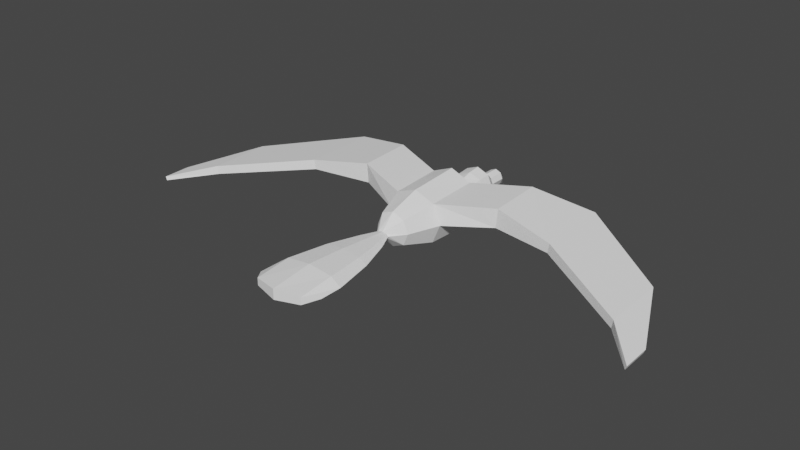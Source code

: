# Source: bird.blend  (saved by Blender 3.6.11; exported with 4.5.12 LTS)
import bpy
from mathutils import Matrix  # noqa: F401  (used for matrix-valued properties, if any)

bpy.ops.wm.read_factory_settings(use_empty=True)
scene = bpy.context.scene
scene.name = 'Scene'

# ---- collections
col_collection = bpy.data.collections.new('Collection'); scene.collection.children.link(col_collection)

# ---- materials (node trees are filled in below, after node groups)
mat_material_001 = bpy.data.materials.new('Material.001')
mat_material_001.use_transparent_shadow = False

# ---- material node trees
mat_material_001.use_nodes = True; mat_material_001.node_tree.nodes.clear()
_N = mat_material_001.node_tree.nodes; _L = mat_material_001.node_tree.links
n0 = _N.new('ShaderNodeBsdfPrincipled'); n0.name = 'Principled BSDF'; n0.location = (10, 300)
n0.distribution = 'GGX'
n0.subsurface_method = 'RANDOM_WALK_SKIN'
n0.inputs[0].default_value = (1.0, 1.0, 1.0, 1.0)
n0.inputs[3].default_value = 1.45
n0.inputs[27].default_value = (0.0, 0.0, 0.0, 1.0)
n0.inputs[28].default_value = 1.0
n1 = _N.new('ShaderNodeOutputMaterial'); n1.name = 'Material Output'; n1.location = (300, 300)
_L.new(n0.outputs[0], n1.inputs[0])
n1.is_active_output = True

# ---- world
world_world = bpy.data.worlds.new('World'); scene.world = world_world
world_world.use_nodes = True; world_world.node_tree.nodes.clear()
_N = world_world.node_tree.nodes; _L = world_world.node_tree.links
n0 = _N.new('ShaderNodeOutputWorld'); n0.name = 'World Output'; n0.location = (300, 300)
n1 = _N.new('ShaderNodeBackground'); n1.name = 'Background'; n1.location = (10, 300)
n1.inputs[0].default_value = (0.05088, 0.05088, 0.05088, 1.0)
_L.new(n1.outputs[0], n0.inputs[0])
n0.is_active_output = True
world_world.color = (0.05088, 0.05088, 0.05088)
world_world.use_sun_shadow = False
world_world.sun_shadow_jitter_overblur = 0.0

# ---- meshes
me_cylinder_001 = bpy.data.meshes.new('Cylinder.001')
me_cylinder_001.from_pydata([(0.0, 1.063, -1.063), (0.0, 1.063, 1.063), (0.7519, 0.7519, -1.063), (0.7519, 0.7519, 1.063), (1.063, 0.0, -1.063), (1.063, 0.0, 1.063), (0.7519, -0.7519, -1.063), (0.7519, -0.7519, 1.063), (0.0, -1.063, -1.063), (0.0, -1.063, 1.063), (-0.7519, -0.7519, -1.063), (-0.7519, -0.7519, 1.063), (-1.063, 0.0, -1.063), (-1.063, 0.0, 1.063), (-0.7519, 0.7519, -1.063), (-0.7519, 0.7519, 1.063), (0.0, 1.063, -1.063), (0.7519, 0.7519, -1.063), (1.063, 0.0, -1.063), (0.7519, -0.7519, -1.063), (0.0, -1.063, -1.063), (-0.7519, -0.7519, -1.063), (-1.063, 0.0, -1.063), (-0.7519, 0.7519, -1.063), (3.911e-09, -1.099, -2.44), (0.1192, -1.148, -2.44), (0.1685, -1.268, -2.44), (0.1192, -1.387, -2.44), (3.911e-09, -1.436, -2.44), (-0.1192, -1.387, -2.44), (-0.1685, -1.268, -2.44), (-0.1192, -1.148, -2.44), (1.616, 2.109, 2.963), (0.0, 2.76, 2.963), (2.267, 0.5382, 2.963), (1.616, -1.033, 2.963), (0.0, -1.683, 2.963), (-1.616, -1.033, 2.963), (-2.267, 0.5382, 2.963), (-1.616, 2.109, 2.963), (1.591, 1.985, 4.63), (0.0, 2.585, 4.63), (2.19, 0.5382, 4.63), (1.591, -0.909, 4.63), (0.0, -1.508, 4.63), (-1.591, -0.909, 4.63), (-2.19, 0.5382, 4.63), (-1.591, 1.985, 4.63), (1.486, 1.699, 6.166), (0.0, 2.179, 6.166), (1.967, 0.5382, 6.166), (1.486, -0.6222, 6.166), (0.0, -1.103, 6.166), (-1.486, -0.6222, 6.166), (-1.967, 0.5382, 6.166), (-1.486, 1.699, 6.166), (2.77, 3.322, 8.4), (0.0, 4.474, 8.4), (3.922, 0.5394, 8.4), (2.77, -2.243, 8.4), (0.0, -3.395, 8.4), (-2.77, -2.243, 8.4), (-3.922, 0.5394, 8.4), (-2.77, 3.322, 8.4), (2.688, 3.063, 15.43), (0.0, 4.109, 15.43), (3.734, 0.5394, 15.43), (2.688, -1.985, 15.43), (0.0, -3.03, 15.43), (-2.688, -1.985, 15.43), (-3.734, 0.5394, 15.43), (-2.688, 3.063, 15.43), (1.602, 2.142, 19.55), (2.813e-07, 2.805, 19.55), (2.266, 0.5394, 19.55), (1.602, -1.063, 19.55), (2.813e-07, -1.727, 19.55), (-1.602, -1.063, 19.55), (-2.266, 0.5394, 19.55), (-1.602, 2.142, 19.55), (0.5986, 0.7989, 21.4), (0.0, 0.9033, 21.4), (0.8466, 0.5469, 21.4), (0.5986, 0.2949, 21.4), (0.0, 0.1906, 21.4), (-0.5986, 0.2949, 21.4), (-0.8466, 0.5469, 21.4), (-0.5986, 0.7989, 21.4), (1.38, 0.9486, 23.76), (0.0, 1.115, 23.76), (1.952, 0.5469, 23.76), (1.38, 0.1452, 23.76), (0.0, -0.02113, 23.76), (-1.38, 0.1452, 23.76), (-1.952, 0.5469, 23.76), (-1.38, 0.9486, 23.76), (2.433, 1.255, 28.13), (0.0, 1.548, 28.13), (3.441, 0.5469, 28.13), (2.433, -0.1611, 28.13), (0.0, -0.4543, 28.13), (-2.433, -0.1611, 28.13), (-3.441, 0.5469, 28.13), (-2.433, 1.255, 28.13), (3.194, 1.476, 33.48), (0.0, 1.861, 33.48), (4.517, 0.5469, 33.48), (3.194, -0.3825, 33.48), (0.0, -0.7675, 33.48), (-3.194, -0.3825, 33.48), (-4.517, 0.5469, 33.48), (-3.194, 1.476, 33.48), (3.194, 1.016, 38.14), (0.0, 1.211, 38.96), (4.517, 0.5469, 36.41), (3.194, 0.07734, 38.14), (0.0, -0.1172, 38.96), (-3.194, 0.07734, 38.14), (-4.517, 0.5469, 36.41), (-3.194, 1.016, 38.14), (3.922, 0.5394, 8.4), (2.77, 3.322, 8.4), (-2.77, 3.322, 8.4), (-3.922, 0.5394, 8.4), (3.734, 0.5394, 15.43), (2.688, 3.063, 15.43), (-2.688, 3.063, 15.43), (-3.734, 0.5394, 15.43), (3.922, 0.5394, 8.4), (2.77, 3.322, 8.4), (-2.77, 3.322, 8.4), (-3.922, 0.5394, 8.4), (3.734, 0.5394, 15.43), (2.688, 3.063, 15.43), (-2.688, 3.063, 15.43), (-3.734, 0.5394, 15.43), (9.718, 1.168, 5.682), (9.955, 3.951, 5.682), (-9.955, 3.951, 5.682), (-9.718, 1.168, 5.682), (9.757, 1.168, 12.71), (9.972, 3.692, 12.71), (-9.972, 3.692, 12.71), (-9.757, 1.168, 12.71), (17.62, 1.17, 4.304), (17.85, 2.538, 4.304), (-17.85, 2.538, 4.304), (-17.62, 1.17, 4.304), (17.66, 1.17, 14.0), (17.87, 2.411, 14.0), (-17.87, 2.411, 14.0), (-17.66, 1.17, 14.0), (29.49, -0.7905, 11.91), (29.7, 0.3799, 11.91), (-29.7, 0.3799, 11.91), (-29.49, -0.7905, 11.91), (29.53, -0.7905, 20.21), (29.71, 0.2712, 20.21), (-29.71, 0.2712, 20.21), (-29.53, -0.7905, 20.21), (33.96, -1.258, 21.52), (34.17, -0.7308, 21.52), (-34.17, -0.7308, 21.52), (-33.96, -1.258, 21.52), (34.0, -1.258, 25.21), (34.18, -0.7798, 25.21), (-34.18, -0.7798, 25.21), (-34.0, -1.258, 25.21)], [], [(0, 1, 3, 2), (2, 3, 5, 4), (4, 5, 7, 6), (6, 7, 9, 8), (8, 9, 11, 10), (10, 11, 13, 12), (5, 3, 32, 34), (12, 13, 15, 14), (14, 15, 1, 0), (4, 6, 19, 18), (21, 22, 30, 29), (10, 12, 22, 21), (6, 8, 20, 19), (12, 14, 23, 22), (2, 4, 18, 17), (8, 10, 21, 20), (14, 0, 16, 23), (0, 2, 17, 16), (24, 25, 26, 27, 28, 29, 30, 31), (19, 20, 28, 27), (17, 18, 26, 25), (22, 23, 31, 30), (20, 21, 29, 28), (18, 19, 27, 26), (16, 17, 25, 24), (23, 16, 24, 31), (39, 38, 46, 47), (11, 9, 36, 37), (1, 15, 39, 33), (3, 1, 33, 32), (7, 5, 34, 35), (13, 11, 37, 38), (9, 7, 35, 36), (15, 13, 38, 39), (42, 40, 48, 50), (37, 36, 44, 45), (35, 34, 42, 43), (32, 33, 41, 40), (33, 39, 47, 41), (38, 37, 45, 46), (36, 35, 43, 44), (34, 32, 40, 42), (49, 55, 63, 57), (47, 46, 54, 55), (45, 44, 52, 53), (43, 42, 50, 51), (40, 41, 49, 48), (41, 47, 55, 49), (46, 45, 53, 54), (44, 43, 51, 52), (59, 58, 66, 67), (54, 53, 61, 62), (52, 51, 59, 60), (50, 48, 56, 58), (55, 54, 62, 63), (53, 52, 60, 61), (51, 50, 58, 59), (48, 49, 57, 56), (71, 70, 78, 79), (56, 57, 65, 64), (57, 63, 71, 65), (62, 61, 69, 70), (60, 59, 67, 68), (58, 56, 121, 120), (56, 64, 125, 121), (61, 60, 68, 69), (75, 74, 82, 83), (69, 68, 76, 77), (67, 66, 74, 75), (64, 65, 73, 72), (65, 71, 79, 73), (70, 69, 77, 78), (68, 67, 75, 76), (66, 64, 72, 74), (81, 87, 95, 89), (72, 73, 81, 80), (73, 79, 87, 81), (78, 77, 85, 86), (76, 75, 83, 84), (74, 72, 80, 82), (79, 78, 86, 87), (77, 76, 84, 85), (93, 92, 100, 101), (86, 85, 93, 94), (84, 83, 91, 92), (82, 80, 88, 90), (87, 86, 94, 95), (85, 84, 92, 93), (83, 82, 90, 91), (80, 81, 89, 88), (103, 102, 110, 111), (91, 90, 98, 99), (88, 89, 97, 96), (89, 95, 103, 97), (94, 93, 101, 102), (92, 91, 99, 100), (90, 88, 96, 98), (95, 94, 102, 103), (110, 109, 117, 118), (101, 100, 108, 109), (99, 98, 106, 107), (96, 97, 105, 104), (97, 103, 111, 105), (102, 101, 109, 110), (100, 99, 107, 108), (98, 96, 104, 106), (117, 119, 118), (108, 107, 115, 116), (106, 104, 112, 114), (111, 110, 118, 119), (109, 108, 116, 117), (107, 106, 114, 115), (104, 105, 113, 112), (105, 111, 119, 113), (113, 119, 117, 116), (114, 112, 115), (112, 113, 116, 115), (124, 120, 128, 132), (126, 122, 130, 134), (62, 70, 127, 123), (71, 63, 122, 126), (63, 62, 123, 122), (64, 66, 124, 125), (66, 58, 120, 124), (70, 71, 126, 127), (135, 134, 142, 143), (129, 133, 141, 137), (125, 124, 132, 133), (120, 121, 129, 128), (123, 127, 135, 131), (121, 125, 133, 129), (127, 126, 134, 135), (122, 123, 131, 130), (139, 143, 151, 147), (136, 137, 145, 144), (130, 131, 139, 138), (134, 130, 138, 142), (132, 128, 136, 140), (133, 132, 140, 141), (128, 129, 137, 136), (131, 135, 143, 139), (148, 144, 152, 156), (150, 146, 154, 158), (137, 141, 149, 145), (143, 142, 150, 151), (138, 139, 147, 146), (142, 138, 146, 150), (140, 136, 144, 148), (141, 140, 148, 149), (158, 154, 162, 166), (154, 155, 163, 162), (149, 148, 156, 157), (144, 145, 153, 152), (147, 151, 159, 155), (145, 149, 157, 153), (151, 150, 158, 159), (146, 147, 155, 154), (160, 161, 165, 164), (162, 163, 167, 166), (156, 152, 160, 164), (157, 156, 164, 165), (152, 153, 161, 160), (155, 159, 167, 163), (153, 157, 165, 161), (159, 158, 166, 167)])
_uv = me_cylinder_001.uv_layers.new(name='UVMap')
_uv.uv.foreach_set('vector', [1.0, 0.5, 1.0, 1.0, 0.875, 1.0, 0.875, 0.5, 0.875, 0.5, 0.875, 1.0, 0.75, 1.0, 0.75, 0.5, 0.75, 0.5, 0.75, 1.0, 0.625, 1.0, 0.625, 0.5, 0.625, 0.5, 0.625, 1.0, 0.5, 1.0, 0.5, 0.5, 0.5, 0.5, 0.5, 1.0, 0.375, 1.0, 0.375, 0.5, 0.375, 0.5, 0.375, 1.0, 0.25, 1.0, 0.25, 0.5, 0.75, 1.0, 0.875, 1.0, 0.875, 1.0, 0.75, 1.0, 0.25, 0.5, 0.25, 1.0, 0.125, 1.0, 0.125, 0.5, 0.125, 0.5, 0.125, 1.0, 0.0, 1.0, 0.0, 0.5, 0.75, 0.5, 0.625, 0.5, 0.625, 0.5, 0.75, 0.5, 0.375, 0.5, 0.25, 0.5, 0.25, 0.5, 0.375, 0.5, 0.375, 0.5, 0.25, 0.5, 0.25, 0.5, 0.375, 0.5, 0.625, 0.5, 0.5, 0.5, 0.5, 0.5, 0.625, 0.5, 0.25, 0.5, 0.125, 0.5, 0.125, 0.5, 0.25, 0.5, 0.875, 0.5, 0.75, 0.5, 0.75, 0.5, 0.875, 0.5, 0.5, 0.5, 0.375, 0.5, 0.375, 0.5, 0.5, 0.5, 0.125, 0.5, 0.0, 0.5, 0.0, 0.5, 0.125, 0.5, 1.0, 0.5, 0.875, 0.5, 0.875, 0.5, 1.0, 0.5, 0.75, 0.49, 0.9197, 0.4197, 0.99, 0.25, 0.9197, 0.08029, 0.75, 0.01, 0.5803, 0.08029, 0.51, 0.25, 0.5803, 0.4197, 0.625, 0.5, 0.5, 0.5, 0.5, 0.5, 0.625, 0.5, 0.875, 0.5, 0.75, 0.5, 0.75, 0.5, 0.875, 0.5, 0.25, 0.5, 0.125, 0.5, 0.125, 0.5, 0.25, 0.5, 0.5, 0.5, 0.375, 0.5, 0.375, 0.5, 0.5, 0.5, 0.75, 0.5, 0.625, 0.5, 0.625, 0.5, 0.75, 0.5, 1.0, 0.5, 0.875, 0.5, 0.875, 0.5, 1.0, 0.5, 0.125, 0.5, 0.0, 0.5, 0.0, 0.5, 0.125, 0.5, 0.125, 1.0, 0.25, 1.0, 0.25, 1.0, 0.125, 1.0, 0.375, 1.0, 0.5, 1.0, 0.5, 1.0, 0.375, 1.0, 0.0, 1.0, 0.125, 1.0, 0.125, 1.0, 0.0, 1.0, 0.875, 1.0, 1.0, 1.0, 1.0, 1.0, 0.875, 1.0, 0.625, 1.0, 0.75, 1.0, 0.75, 1.0, 0.625, 1.0, 0.25, 1.0, 0.375, 1.0, 0.375, 1.0, 0.25, 1.0, 0.5, 1.0, 0.625, 1.0, 0.625, 1.0, 0.5, 1.0, 0.125, 1.0, 0.25, 1.0, 0.25, 1.0, 0.125, 1.0, 0.75, 1.0, 0.875, 1.0, 0.875, 1.0, 0.75, 1.0, 0.375, 1.0, 0.5, 1.0, 0.5, 1.0, 0.375, 1.0, 0.625, 1.0, 0.75, 1.0, 0.75, 1.0, 0.625, 1.0, 0.875, 1.0, 1.0, 1.0, 1.0, 1.0, 0.875, 1.0, 0.0, 1.0, 0.125, 1.0, 0.125, 1.0, 0.0, 1.0, 0.25, 1.0, 0.375, 1.0, 0.375, 1.0, 0.25, 1.0, 0.5, 1.0, 0.625, 1.0, 0.625, 1.0, 0.5, 1.0, 0.75, 1.0, 0.875, 1.0, 0.875, 1.0, 0.75, 1.0, 0.0, 1.0, 0.125, 1.0, 0.125, 1.0, 0.0, 1.0, 0.125, 1.0, 0.25, 1.0, 0.25, 1.0, 0.125, 1.0, 0.375, 1.0, 0.5, 1.0, 0.5, 1.0, 0.375, 1.0, 0.625, 1.0, 0.75, 1.0, 0.75, 1.0, 0.625, 1.0, 0.875, 1.0, 1.0, 1.0, 1.0, 1.0, 0.875, 1.0, 0.0, 1.0, 0.125, 1.0, 0.125, 1.0, 0.0, 1.0, 0.25, 1.0, 0.375, 1.0, 0.375, 1.0, 0.25, 1.0, 0.5, 1.0, 0.625, 1.0, 0.625, 1.0, 0.5, 1.0, 0.625, 1.0, 0.75, 1.0, 0.75, 1.0, 0.625, 1.0, 0.25, 1.0, 0.375, 1.0, 0.375, 1.0, 0.25, 1.0, 0.5, 1.0, 0.625, 1.0, 0.625, 1.0, 0.5, 1.0, 0.75, 1.0, 0.875, 1.0, 0.875, 1.0, 0.75, 1.0, 0.125, 1.0, 0.25, 1.0, 0.25, 1.0, 0.125, 1.0, 0.375, 1.0, 0.5, 1.0, 0.5, 1.0, 0.375, 1.0, 0.625, 1.0, 0.75, 1.0, 0.75, 1.0, 0.625, 1.0, 0.875, 1.0, 1.0, 1.0, 1.0, 1.0, 0.875, 1.0, 0.125, 1.0, 0.25, 1.0, 0.25, 1.0, 0.125, 1.0, 0.875, 1.0, 1.0, 1.0, 1.0, 1.0, 0.875, 1.0, 0.0, 1.0, 0.125, 1.0, 0.125, 1.0, 0.0, 1.0, 0.25, 1.0, 0.375, 1.0, 0.375, 1.0, 0.25, 1.0, 0.5, 1.0, 0.625, 1.0, 0.625, 1.0, 0.5, 1.0, 0.75, 1.0, 0.875, 1.0, 0.875, 1.0, 0.75, 1.0, 0.875, 1.0, 0.875, 1.0, 0.875, 1.0, 0.875, 1.0, 0.375, 1.0, 0.5, 1.0, 0.5, 1.0, 0.375, 1.0, 0.625, 1.0, 0.75, 1.0, 0.75, 1.0, 0.625, 1.0, 0.375, 1.0, 0.5, 1.0, 0.5, 1.0, 0.375, 1.0, 0.625, 1.0, 0.75, 1.0, 0.75, 1.0, 0.625, 1.0, 0.875, 1.0, 1.0, 1.0, 1.0, 1.0, 0.875, 1.0, 0.0, 1.0, 0.125, 1.0, 0.125, 1.0, 0.0, 1.0, 0.25, 1.0, 0.375, 1.0, 0.375, 1.0, 0.25, 1.0, 0.5, 1.0, 0.625, 1.0, 0.625, 1.0, 0.5, 1.0, 0.75, 1.0, 0.875, 1.0, 0.875, 1.0, 0.75, 1.0, 0.0, 1.0, 0.125, 1.0, 0.125, 1.0, 0.0, 1.0, 0.875, 1.0, 1.0, 1.0, 1.0, 1.0, 0.875, 1.0, 0.0, 1.0, 0.125, 1.0, 0.125, 1.0, 0.0, 1.0, 0.25, 1.0, 0.375, 1.0, 0.375, 1.0, 0.25, 1.0, 0.5, 1.0, 0.625, 1.0, 0.625, 1.0, 0.5, 1.0, 0.75, 1.0, 0.875, 1.0, 0.875, 1.0, 0.75, 1.0, 0.125, 1.0, 0.25, 1.0, 0.25, 1.0, 0.125, 1.0, 0.375, 1.0, 0.5, 1.0, 0.5, 1.0, 0.375, 1.0, 0.375, 1.0, 0.5, 1.0, 0.5, 1.0, 0.375, 1.0, 0.25, 1.0, 0.375, 1.0, 0.375, 1.0, 0.25, 1.0, 0.5, 1.0, 0.625, 1.0, 0.625, 1.0, 0.5, 1.0, 0.75, 1.0, 0.875, 1.0, 0.875, 1.0, 0.75, 1.0, 0.125, 1.0, 0.25, 1.0, 0.25, 1.0, 0.125, 1.0, 0.375, 1.0, 0.5, 1.0, 0.5, 1.0, 0.375, 1.0, 0.625, 1.0, 0.75, 1.0, 0.75, 1.0, 0.625, 1.0, 0.875, 1.0, 1.0, 1.0, 1.0, 1.0, 0.875, 1.0, 0.125, 1.0, 0.25, 1.0, 0.25, 1.0, 0.125, 1.0, 0.625, 1.0, 0.75, 1.0, 0.75, 1.0, 0.625, 1.0, 0.875, 1.0, 1.0, 1.0, 1.0, 1.0, 0.875, 1.0, 0.0, 1.0, 0.125, 1.0, 0.125, 1.0, 0.0, 1.0, 0.25, 1.0, 0.375, 1.0, 0.375, 1.0, 0.25, 1.0, 0.5, 1.0, 0.625, 1.0, 0.625, 1.0, 0.5, 1.0, 0.75, 1.0, 0.875, 1.0, 0.875, 1.0, 0.75, 1.0, 0.125, 1.0, 0.25, 1.0, 0.25, 1.0, 0.125, 1.0, 0.25, 1.0, 0.375, 1.0, 0.375, 1.0, 0.25, 1.0, 0.375, 1.0, 0.5, 1.0, 0.5, 1.0, 0.375, 1.0, 0.625, 1.0, 0.75, 1.0, 0.75, 1.0, 0.625, 1.0, 0.875, 1.0, 1.0, 1.0, 1.0, 1.0, 0.875, 1.0, 0.0, 1.0, 0.125, 1.0, 0.125, 1.0, 0.0, 1.0, 0.25, 1.0, 0.375, 1.0, 0.375, 1.0, 0.25, 1.0, 0.5, 1.0, 0.625, 1.0, 0.625, 1.0, 0.5, 1.0, 0.75, 1.0, 0.875, 1.0, 0.875, 1.0, 0.75, 1.0, 0.08029, 0.08029, 0.08029, 0.4197, 0.01, 0.25, 0.5, 1.0, 0.625, 1.0, 0.625, 1.0, 0.5, 1.0, 0.75, 1.0, 0.875, 1.0, 0.875, 1.0, 0.75, 1.0, 0.125, 1.0, 0.25, 1.0, 0.25, 1.0, 0.125, 1.0, 0.375, 1.0, 0.5, 1.0, 0.5, 1.0, 0.375, 1.0, 0.625, 1.0, 0.75, 1.0, 0.75, 1.0, 0.625, 1.0, 0.875, 1.0, 1.0, 1.0, 1.0, 1.0, 0.875, 1.0, 0.0, 1.0, 0.125, 1.0, 0.125, 1.0, 0.0, 1.0, 0.25, 0.49, 0.08029, 0.4197, 0.08029, 0.08029, 0.25, 0.01, 0.49, 0.25, 0.4197, 0.4197, 0.4197, 0.08029, 0.4197, 0.4197, 0.25, 0.49, 0.25, 0.01, 0.4197, 0.08029, 0.75, 1.0, 0.75, 1.0, 0.75, 1.0, 0.75, 1.0, 0.125, 1.0, 0.125, 1.0, 0.125, 1.0, 0.125, 1.0, 0.25, 1.0, 0.25, 1.0, 0.25, 1.0, 0.25, 1.0, 0.125, 1.0, 0.125, 1.0, 0.125, 1.0, 0.125, 1.0, 0.125, 1.0, 0.25, 1.0, 0.25, 1.0, 0.125, 1.0, 0.875, 1.0, 0.75, 1.0, 0.75, 1.0, 0.875, 1.0, 0.75, 1.0, 0.75, 1.0, 0.75, 1.0, 0.75, 1.0, 0.25, 1.0, 0.125, 1.0, 0.125, 1.0, 0.25, 1.0, 0.25, 1.0, 0.125, 1.0, 0.125, 1.0, 0.25, 1.0, 0.875, 1.0, 0.875, 1.0, 0.875, 1.0, 0.875, 1.0, 0.875, 1.0, 0.75, 1.0, 0.75, 1.0, 0.875, 1.0, 0.75, 1.0, 0.875, 1.0, 0.875, 1.0, 0.75, 1.0, 0.25, 1.0, 0.25, 1.0, 0.25, 1.0, 0.25, 1.0, 0.875, 1.0, 0.875, 1.0, 0.875, 1.0, 0.875, 1.0, 0.25, 1.0, 0.125, 1.0, 0.125, 1.0, 0.25, 1.0, 0.125, 1.0, 0.25, 1.0, 0.25, 1.0, 0.125, 1.0, 0.25, 1.0, 0.25, 1.0, 0.25, 1.0, 0.25, 1.0, 0.75, 1.0, 0.875, 1.0, 0.875, 1.0, 0.75, 1.0, 0.125, 1.0, 0.25, 1.0, 0.25, 1.0, 0.125, 1.0, 0.125, 1.0, 0.125, 1.0, 0.125, 1.0, 0.125, 1.0, 0.75, 1.0, 0.75, 1.0, 0.75, 1.0, 0.75, 1.0, 0.875, 1.0, 0.75, 1.0, 0.75, 1.0, 0.875, 1.0, 0.75, 1.0, 0.875, 1.0, 0.875, 1.0, 0.75, 1.0, 0.25, 1.0, 0.25, 1.0, 0.25, 1.0, 0.25, 1.0, 0.75, 1.0, 0.75, 1.0, 0.75, 1.0, 0.75, 1.0, 0.125, 1.0, 0.125, 1.0, 0.125, 1.0, 0.125, 1.0, 0.875, 1.0, 0.875, 1.0, 0.875, 1.0, 0.875, 1.0, 0.25, 1.0, 0.125, 1.0, 0.125, 1.0, 0.25, 1.0, 0.125, 1.0, 0.25, 1.0, 0.25, 1.0, 0.125, 1.0, 0.125, 1.0, 0.125, 1.0, 0.125, 1.0, 0.125, 1.0, 0.75, 1.0, 0.75, 1.0, 0.75, 1.0, 0.75, 1.0, 0.875, 1.0, 0.75, 1.0, 0.75, 1.0, 0.875, 1.0, 0.125, 1.0, 0.125, 1.0, 0.125, 1.0, 0.125, 1.0, 0.125, 1.0, 0.25, 1.0, 0.25, 1.0, 0.125, 1.0, 0.875, 1.0, 0.75, 1.0, 0.75, 1.0, 0.875, 1.0, 0.75, 1.0, 0.875, 1.0, 0.875, 1.0, 0.75, 1.0, 0.25, 1.0, 0.25, 1.0, 0.25, 1.0, 0.25, 1.0, 0.875, 1.0, 0.875, 1.0, 0.875, 1.0, 0.875, 1.0, 0.25, 1.0, 0.125, 1.0, 0.125, 1.0, 0.25, 1.0, 0.125, 1.0, 0.25, 1.0, 0.25, 1.0, 0.125, 1.0, 0.75, 1.0, 0.875, 1.0, 0.875, 1.0, 0.75, 1.0, 0.125, 1.0, 0.25, 1.0, 0.25, 1.0, 0.125, 1.0, 0.75, 1.0, 0.75, 1.0, 0.75, 1.0, 0.75, 1.0, 0.875, 1.0, 0.75, 1.0, 0.75, 1.0, 0.875, 1.0, 0.75, 1.0, 0.875, 1.0, 0.875, 1.0, 0.75, 1.0, 0.25, 1.0, 0.25, 1.0, 0.25, 1.0, 0.25, 1.0, 0.875, 1.0, 0.875, 1.0, 0.875, 1.0, 0.875, 1.0, 0.25, 1.0, 0.125, 1.0, 0.125, 1.0, 0.25, 1.0])
me_cylinder_001.materials.append(mat_material_001)
me_cylinder_001.use_mirror_x = True
me_cylinder_001.update()
arm_armature = bpy.data.armatures.new('Armature')  # bones are not reproduced

# ---- objects
ob_cylinder = bpy.data.objects.new('Cylinder', me_cylinder_001)
ob_armature = bpy.data.objects.new('Armature', arm_armature)

# ---- transforms, parenting, visibility, modifiers, constraints
ob_cylinder.location = (0.0, 0.0, 0.0)
ob_cylinder.rotation_euler = (1.571, -0.0, 0.0)
ob_cylinder.scale = (0.4996, 0.4996, 0.4996)
ob_cylinder.use_mesh_mirror_x = True
ob_armature.location = (0.0, -2.141, 0.4338)
ob_armature.rotation_euler = (4.72, -0.0, 0.0)
ob_armature.scale = (-6.244, -4.367, -15.37)
ob_armature.show_in_front = True

# ---- collection membership
col_collection.objects.link(ob_cylinder)
col_collection.objects.link(ob_armature)

# ---- scene / render settings (as saved in the file)
scene.frame_start = 1; scene.frame_end = 250; scene.frame_set(0)
scene.render.engine = 'BLENDER_EEVEE_NEXT'
scene.cycles.sampling_pattern = 'TABULATED_SOBOL'
scene.view_settings.view_transform = 'Filmic'
bpy.context.view_layer.update()

# ---- added for rendering (the .blend has no active camera and no usable light): camera, sun
cam_auto = bpy.data.cameras.new('AutoCamera')
cam_auto.lens = 50.0
cam_auto.sensor_width = 36.0
cam_auto.clip_end = 1000.0
ob_auto_camera = bpy.data.objects.new('AutoCamera', cam_auto)
scene.collection.objects.link(ob_auto_camera)
ob_auto_camera.location = (37.1237, -53.6717, 29.9685)
ob_auto_camera.rotation_euler = (1.09748, -7.21219e-08, 0.694738)
scene.camera = ob_auto_camera
light_auto_sun = bpy.data.lights.new('AutoSun', 'SUN')
light_auto_sun.energy = 3.0
light_auto_sun.angle = 0.0523599
ob_auto_sun = bpy.data.objects.new('AutoSun', light_auto_sun)
scene.collection.objects.link(ob_auto_sun)
ob_auto_sun.rotation_euler = (0.872665, 0.174533, 0.523599)
bpy.context.view_layer.update()
